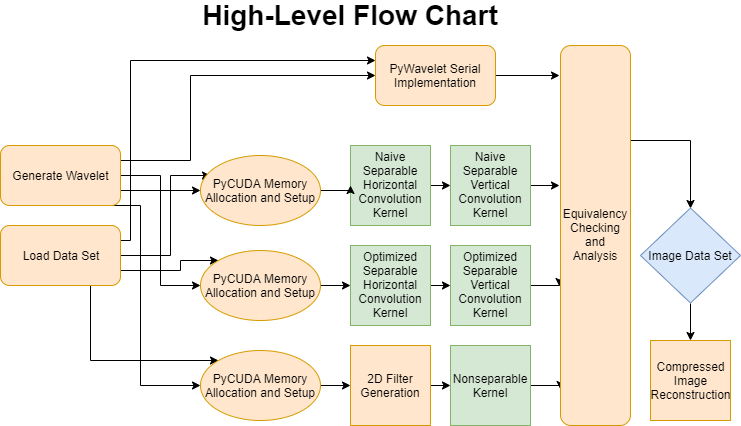

The diagram above was exported from draw.io. Its source (the exported page's mxGraphModel, read from the mxfile embedded in the PNG):
<mxGraphModel dx="1038" dy="531" grid="1" gridSize="10" guides="1" tooltips="1" connect="1" arrows="1" fold="1" page="1" pageScale="1" pageWidth="850" pageHeight="1100" math="0" shadow="0">
  <root>
    <mxCell id="0" />
    <mxCell id="1" parent="0" />
    <mxCell id="5DLA-W7tVo23OLVtQOJP-41" style="edgeStyle=orthogonalEdgeStyle;rounded=0;orthogonalLoop=1;jettySize=auto;html=1;exitX=1;exitY=0.25;exitDx=0;exitDy=0;entryX=0;entryY=0.25;entryDx=0;entryDy=0;" edge="1" parent="1" source="5DLA-W7tVo23OLVtQOJP-1" target="5DLA-W7tVo23OLVtQOJP-3">
      <mxGeometry relative="1" as="geometry">
        <Array as="points">
          <mxPoint x="180" y="245" />
          <mxPoint x="180" y="65" />
        </Array>
      </mxGeometry>
    </mxCell>
    <mxCell id="5DLA-W7tVo23OLVtQOJP-42" style="edgeStyle=orthogonalEdgeStyle;rounded=0;orthogonalLoop=1;jettySize=auto;html=1;exitX=1;exitY=0.5;exitDx=0;exitDy=0;entryX=0.083;entryY=0.286;entryDx=0;entryDy=0;entryPerimeter=0;" edge="1" parent="1" source="5DLA-W7tVo23OLVtQOJP-1" target="5DLA-W7tVo23OLVtQOJP-7">
      <mxGeometry relative="1" as="geometry">
        <Array as="points">
          <mxPoint x="220" y="260" />
          <mxPoint x="220" y="180" />
        </Array>
      </mxGeometry>
    </mxCell>
    <mxCell id="5DLA-W7tVo23OLVtQOJP-43" style="edgeStyle=orthogonalEdgeStyle;rounded=0;orthogonalLoop=1;jettySize=auto;html=1;exitX=1;exitY=0.75;exitDx=0;exitDy=0;entryX=0;entryY=0;entryDx=0;entryDy=0;" edge="1" parent="1" source="5DLA-W7tVo23OLVtQOJP-1" target="5DLA-W7tVo23OLVtQOJP-33">
      <mxGeometry relative="1" as="geometry">
        <Array as="points">
          <mxPoint x="230" y="275" />
          <mxPoint x="230" y="265" />
        </Array>
      </mxGeometry>
    </mxCell>
    <mxCell id="5DLA-W7tVo23OLVtQOJP-45" style="edgeStyle=orthogonalEdgeStyle;rounded=0;orthogonalLoop=1;jettySize=auto;html=1;exitX=0.75;exitY=1;exitDx=0;exitDy=0;entryX=0;entryY=0;entryDx=0;entryDy=0;" edge="1" parent="1" source="5DLA-W7tVo23OLVtQOJP-1" target="5DLA-W7tVo23OLVtQOJP-34">
      <mxGeometry relative="1" as="geometry">
        <Array as="points">
          <mxPoint x="140" y="365" />
        </Array>
      </mxGeometry>
    </mxCell>
    <mxCell id="5DLA-W7tVo23OLVtQOJP-1" value="Load Data Set" style="rounded=1;whiteSpace=wrap;html=1;fillColor=#ffe6cc;strokeColor=#d79b00;" vertex="1" parent="1">
      <mxGeometry x="50" y="230" width="120" height="60" as="geometry" />
    </mxCell>
    <mxCell id="5DLA-W7tVo23OLVtQOJP-38" style="edgeStyle=orthogonalEdgeStyle;rounded=0;orthogonalLoop=1;jettySize=auto;html=1;exitX=1;exitY=0.25;exitDx=0;exitDy=0;entryX=0;entryY=0.5;entryDx=0;entryDy=0;" edge="1" parent="1" source="5DLA-W7tVo23OLVtQOJP-2" target="5DLA-W7tVo23OLVtQOJP-3">
      <mxGeometry relative="1" as="geometry">
        <Array as="points">
          <mxPoint x="240" y="165" />
          <mxPoint x="240" y="80" />
        </Array>
      </mxGeometry>
    </mxCell>
    <mxCell id="5DLA-W7tVo23OLVtQOJP-39" style="edgeStyle=orthogonalEdgeStyle;rounded=0;orthogonalLoop=1;jettySize=auto;html=1;exitX=1;exitY=0.5;exitDx=0;exitDy=0;entryX=0;entryY=0.5;entryDx=0;entryDy=0;" edge="1" parent="1" source="5DLA-W7tVo23OLVtQOJP-2" target="5DLA-W7tVo23OLVtQOJP-7">
      <mxGeometry relative="1" as="geometry" />
    </mxCell>
    <mxCell id="5DLA-W7tVo23OLVtQOJP-40" style="edgeStyle=orthogonalEdgeStyle;rounded=0;orthogonalLoop=1;jettySize=auto;html=1;exitX=1;exitY=0.75;exitDx=0;exitDy=0;entryX=0;entryY=0.5;entryDx=0;entryDy=0;" edge="1" parent="1" source="5DLA-W7tVo23OLVtQOJP-2" target="5DLA-W7tVo23OLVtQOJP-33">
      <mxGeometry relative="1" as="geometry" />
    </mxCell>
    <mxCell id="5DLA-W7tVo23OLVtQOJP-44" style="edgeStyle=orthogonalEdgeStyle;rounded=0;orthogonalLoop=1;jettySize=auto;html=1;exitX=0.75;exitY=1;exitDx=0;exitDy=0;entryX=0;entryY=0.5;entryDx=0;entryDy=0;" edge="1" parent="1" source="5DLA-W7tVo23OLVtQOJP-2" target="5DLA-W7tVo23OLVtQOJP-34">
      <mxGeometry relative="1" as="geometry">
        <Array as="points">
          <mxPoint x="190" y="210" />
          <mxPoint x="190" y="390" />
        </Array>
      </mxGeometry>
    </mxCell>
    <mxCell id="5DLA-W7tVo23OLVtQOJP-2" value="Generate Wavelet" style="rounded=1;whiteSpace=wrap;html=1;fillColor=#ffe6cc;strokeColor=#d79b00;" vertex="1" parent="1">
      <mxGeometry x="50" y="150" width="120" height="60" as="geometry" />
    </mxCell>
    <mxCell id="5DLA-W7tVo23OLVtQOJP-27" style="edgeStyle=orthogonalEdgeStyle;rounded=0;orthogonalLoop=1;jettySize=auto;html=1;exitX=1;exitY=0.5;exitDx=0;exitDy=0;entryX=0.079;entryY=1.011;entryDx=0;entryDy=0;entryPerimeter=0;" edge="1" parent="1" source="5DLA-W7tVo23OLVtQOJP-3" target="5DLA-W7tVo23OLVtQOJP-23">
      <mxGeometry relative="1" as="geometry" />
    </mxCell>
    <mxCell id="5DLA-W7tVo23OLVtQOJP-3" value="PyWavelet Serial Implementation" style="rounded=1;whiteSpace=wrap;html=1;fillColor=#ffe6cc;strokeColor=#d79b00;" vertex="1" parent="1">
      <mxGeometry x="425" y="50" width="120" height="60" as="geometry" />
    </mxCell>
    <mxCell id="5DLA-W7tVo23OLVtQOJP-15" style="edgeStyle=orthogonalEdgeStyle;rounded=0;orthogonalLoop=1;jettySize=auto;html=1;exitX=1;exitY=0.5;exitDx=0;exitDy=0;entryX=0;entryY=0.5;entryDx=0;entryDy=0;" edge="1" parent="1" source="5DLA-W7tVo23OLVtQOJP-5" target="5DLA-W7tVo23OLVtQOJP-6">
      <mxGeometry relative="1" as="geometry" />
    </mxCell>
    <mxCell id="5DLA-W7tVo23OLVtQOJP-5" value="Naive Separable Horizontal Convolution&lt;br&gt;Kernel" style="whiteSpace=wrap;html=1;aspect=fixed;fillColor=#d5e8d4;strokeColor=#82b366;" vertex="1" parent="1">
      <mxGeometry x="400" y="150" width="80" height="80" as="geometry" />
    </mxCell>
    <mxCell id="5DLA-W7tVo23OLVtQOJP-24" style="edgeStyle=orthogonalEdgeStyle;rounded=0;orthogonalLoop=1;jettySize=auto;html=1;exitX=1;exitY=0.5;exitDx=0;exitDy=0;entryX=0.369;entryY=1.011;entryDx=0;entryDy=0;entryPerimeter=0;" edge="1" parent="1" source="5DLA-W7tVo23OLVtQOJP-6" target="5DLA-W7tVo23OLVtQOJP-23">
      <mxGeometry relative="1" as="geometry" />
    </mxCell>
    <mxCell id="5DLA-W7tVo23OLVtQOJP-6" value="Naive Separable Vertical Convolution Kernel" style="whiteSpace=wrap;html=1;aspect=fixed;fillColor=#d5e8d4;strokeColor=#82b366;" vertex="1" parent="1">
      <mxGeometry x="500" y="150" width="80" height="80" as="geometry" />
    </mxCell>
    <mxCell id="5DLA-W7tVo23OLVtQOJP-32" style="edgeStyle=orthogonalEdgeStyle;rounded=0;orthogonalLoop=1;jettySize=auto;html=1;exitX=1;exitY=0.5;exitDx=0;exitDy=0;entryX=0;entryY=0.5;entryDx=0;entryDy=0;" edge="1" parent="1" source="5DLA-W7tVo23OLVtQOJP-7" target="5DLA-W7tVo23OLVtQOJP-5">
      <mxGeometry relative="1" as="geometry" />
    </mxCell>
    <mxCell id="5DLA-W7tVo23OLVtQOJP-7" value="PyCUDA Memory Allocation and Setup" style="ellipse;whiteSpace=wrap;html=1;fillColor=#ffe6cc;strokeColor=#d79b00;" vertex="1" parent="1">
      <mxGeometry x="250" y="160" width="120" height="70" as="geometry" />
    </mxCell>
    <mxCell id="5DLA-W7tVo23OLVtQOJP-16" style="edgeStyle=orthogonalEdgeStyle;rounded=0;orthogonalLoop=1;jettySize=auto;html=1;exitX=1;exitY=0.5;exitDx=0;exitDy=0;entryX=0;entryY=0.5;entryDx=0;entryDy=0;" edge="1" parent="1" source="5DLA-W7tVo23OLVtQOJP-17" target="5DLA-W7tVo23OLVtQOJP-18">
      <mxGeometry relative="1" as="geometry" />
    </mxCell>
    <mxCell id="5DLA-W7tVo23OLVtQOJP-17" value="Optimized Separable Horizontal Convolution&lt;br&gt;Kernel" style="whiteSpace=wrap;html=1;aspect=fixed;fillColor=#d5e8d4;strokeColor=#82b366;" vertex="1" parent="1">
      <mxGeometry x="400" y="250" width="80" height="80" as="geometry" />
    </mxCell>
    <mxCell id="5DLA-W7tVo23OLVtQOJP-30" style="edgeStyle=orthogonalEdgeStyle;rounded=0;orthogonalLoop=1;jettySize=auto;html=1;exitX=1;exitY=0.5;exitDx=0;exitDy=0;entryX=0.633;entryY=1.011;entryDx=0;entryDy=0;entryPerimeter=0;" edge="1" parent="1" source="5DLA-W7tVo23OLVtQOJP-18" target="5DLA-W7tVo23OLVtQOJP-23">
      <mxGeometry relative="1" as="geometry" />
    </mxCell>
    <mxCell id="5DLA-W7tVo23OLVtQOJP-18" value="Optimized Separable Vertical Convolution Kernel" style="whiteSpace=wrap;html=1;aspect=fixed;fillColor=#d5e8d4;strokeColor=#82b366;" vertex="1" parent="1">
      <mxGeometry x="500" y="250" width="80" height="80" as="geometry" />
    </mxCell>
    <mxCell id="5DLA-W7tVo23OLVtQOJP-20" style="edgeStyle=orthogonalEdgeStyle;rounded=0;orthogonalLoop=1;jettySize=auto;html=1;exitX=1;exitY=0.5;exitDx=0;exitDy=0;entryX=0;entryY=0.5;entryDx=0;entryDy=0;" edge="1" parent="1" source="5DLA-W7tVo23OLVtQOJP-21" target="5DLA-W7tVo23OLVtQOJP-22">
      <mxGeometry relative="1" as="geometry" />
    </mxCell>
    <mxCell id="5DLA-W7tVo23OLVtQOJP-21" value="2D Filter Generation" style="whiteSpace=wrap;html=1;aspect=fixed;fillColor=#ffe6cc;strokeColor=#d79b00;" vertex="1" parent="1">
      <mxGeometry x="400" y="350" width="80" height="80" as="geometry" />
    </mxCell>
    <mxCell id="5DLA-W7tVo23OLVtQOJP-31" style="edgeStyle=orthogonalEdgeStyle;rounded=0;orthogonalLoop=1;jettySize=auto;html=1;exitX=1;exitY=0.5;exitDx=0;exitDy=0;entryX=0.906;entryY=1;entryDx=0;entryDy=0;entryPerimeter=0;" edge="1" parent="1" source="5DLA-W7tVo23OLVtQOJP-22" target="5DLA-W7tVo23OLVtQOJP-23">
      <mxGeometry relative="1" as="geometry" />
    </mxCell>
    <mxCell id="5DLA-W7tVo23OLVtQOJP-22" value="Nonseparable Kernel" style="whiteSpace=wrap;html=1;aspect=fixed;fillColor=#d5e8d4;strokeColor=#82b366;" vertex="1" parent="1">
      <mxGeometry x="500" y="350" width="80" height="80" as="geometry" />
    </mxCell>
    <mxCell id="5DLA-W7tVo23OLVtQOJP-51" style="edgeStyle=orthogonalEdgeStyle;rounded=0;orthogonalLoop=1;jettySize=auto;html=1;exitX=0.25;exitY=0;exitDx=0;exitDy=0;entryX=0.5;entryY=0;entryDx=0;entryDy=0;" edge="1" parent="1" source="5DLA-W7tVo23OLVtQOJP-23" target="5DLA-W7tVo23OLVtQOJP-46">
      <mxGeometry relative="1" as="geometry" />
    </mxCell>
    <mxCell id="5DLA-W7tVo23OLVtQOJP-23" value="Equivalency Checking and Analysis" style="rounded=1;whiteSpace=wrap;html=1;direction=south;fillColor=#ffe6cc;strokeColor=#d79b00;" vertex="1" parent="1">
      <mxGeometry x="610" y="50" width="70" height="380" as="geometry" />
    </mxCell>
    <mxCell id="5DLA-W7tVo23OLVtQOJP-36" value="" style="edgeStyle=orthogonalEdgeStyle;rounded=0;orthogonalLoop=1;jettySize=auto;html=1;" edge="1" parent="1" source="5DLA-W7tVo23OLVtQOJP-33" target="5DLA-W7tVo23OLVtQOJP-17">
      <mxGeometry relative="1" as="geometry" />
    </mxCell>
    <mxCell id="5DLA-W7tVo23OLVtQOJP-33" value="PyCUDA Memory Allocation and Setup" style="ellipse;whiteSpace=wrap;html=1;fillColor=#ffe6cc;strokeColor=#d79b00;" vertex="1" parent="1">
      <mxGeometry x="250" y="255" width="120" height="70" as="geometry" />
    </mxCell>
    <mxCell id="5DLA-W7tVo23OLVtQOJP-35" value="" style="edgeStyle=orthogonalEdgeStyle;rounded=0;orthogonalLoop=1;jettySize=auto;html=1;" edge="1" parent="1" source="5DLA-W7tVo23OLVtQOJP-34" target="5DLA-W7tVo23OLVtQOJP-21">
      <mxGeometry relative="1" as="geometry" />
    </mxCell>
    <mxCell id="5DLA-W7tVo23OLVtQOJP-34" value="PyCUDA Memory Allocation and Setup" style="ellipse;whiteSpace=wrap;html=1;fillColor=#ffe6cc;strokeColor=#d79b00;" vertex="1" parent="1">
      <mxGeometry x="250" y="355" width="120" height="70" as="geometry" />
    </mxCell>
    <mxCell id="5DLA-W7tVo23OLVtQOJP-52" style="edgeStyle=orthogonalEdgeStyle;rounded=0;orthogonalLoop=1;jettySize=auto;html=1;exitX=0.5;exitY=1;exitDx=0;exitDy=0;entryX=0.5;entryY=0;entryDx=0;entryDy=0;" edge="1" parent="1" source="5DLA-W7tVo23OLVtQOJP-46" target="5DLA-W7tVo23OLVtQOJP-48">
      <mxGeometry relative="1" as="geometry" />
    </mxCell>
    <mxCell id="5DLA-W7tVo23OLVtQOJP-46" value="Image Data Set" style="rhombus;whiteSpace=wrap;html=1;fillColor=#dae8fc;strokeColor=#6c8ebf;" vertex="1" parent="1">
      <mxGeometry x="690" y="212.5" width="100" height="95" as="geometry" />
    </mxCell>
    <mxCell id="5DLA-W7tVo23OLVtQOJP-48" value="Compressed Image Reconstruction" style="whiteSpace=wrap;html=1;aspect=fixed;fillColor=#ffe6cc;strokeColor=#d79b00;" vertex="1" parent="1">
      <mxGeometry x="700" y="345" width="80" height="80" as="geometry" />
    </mxCell>
    <mxCell id="5DLA-W7tVo23OLVtQOJP-53" value="High-Level Flow Chart" style="text;html=1;strokeColor=none;fillColor=none;align=center;verticalAlign=middle;whiteSpace=wrap;rounded=0;fontStyle=1;fontSize=28;" vertex="1" parent="1">
      <mxGeometry x="90" y="10" width="620" height="20" as="geometry" />
    </mxCell>
  </root>
</mxGraphModel>